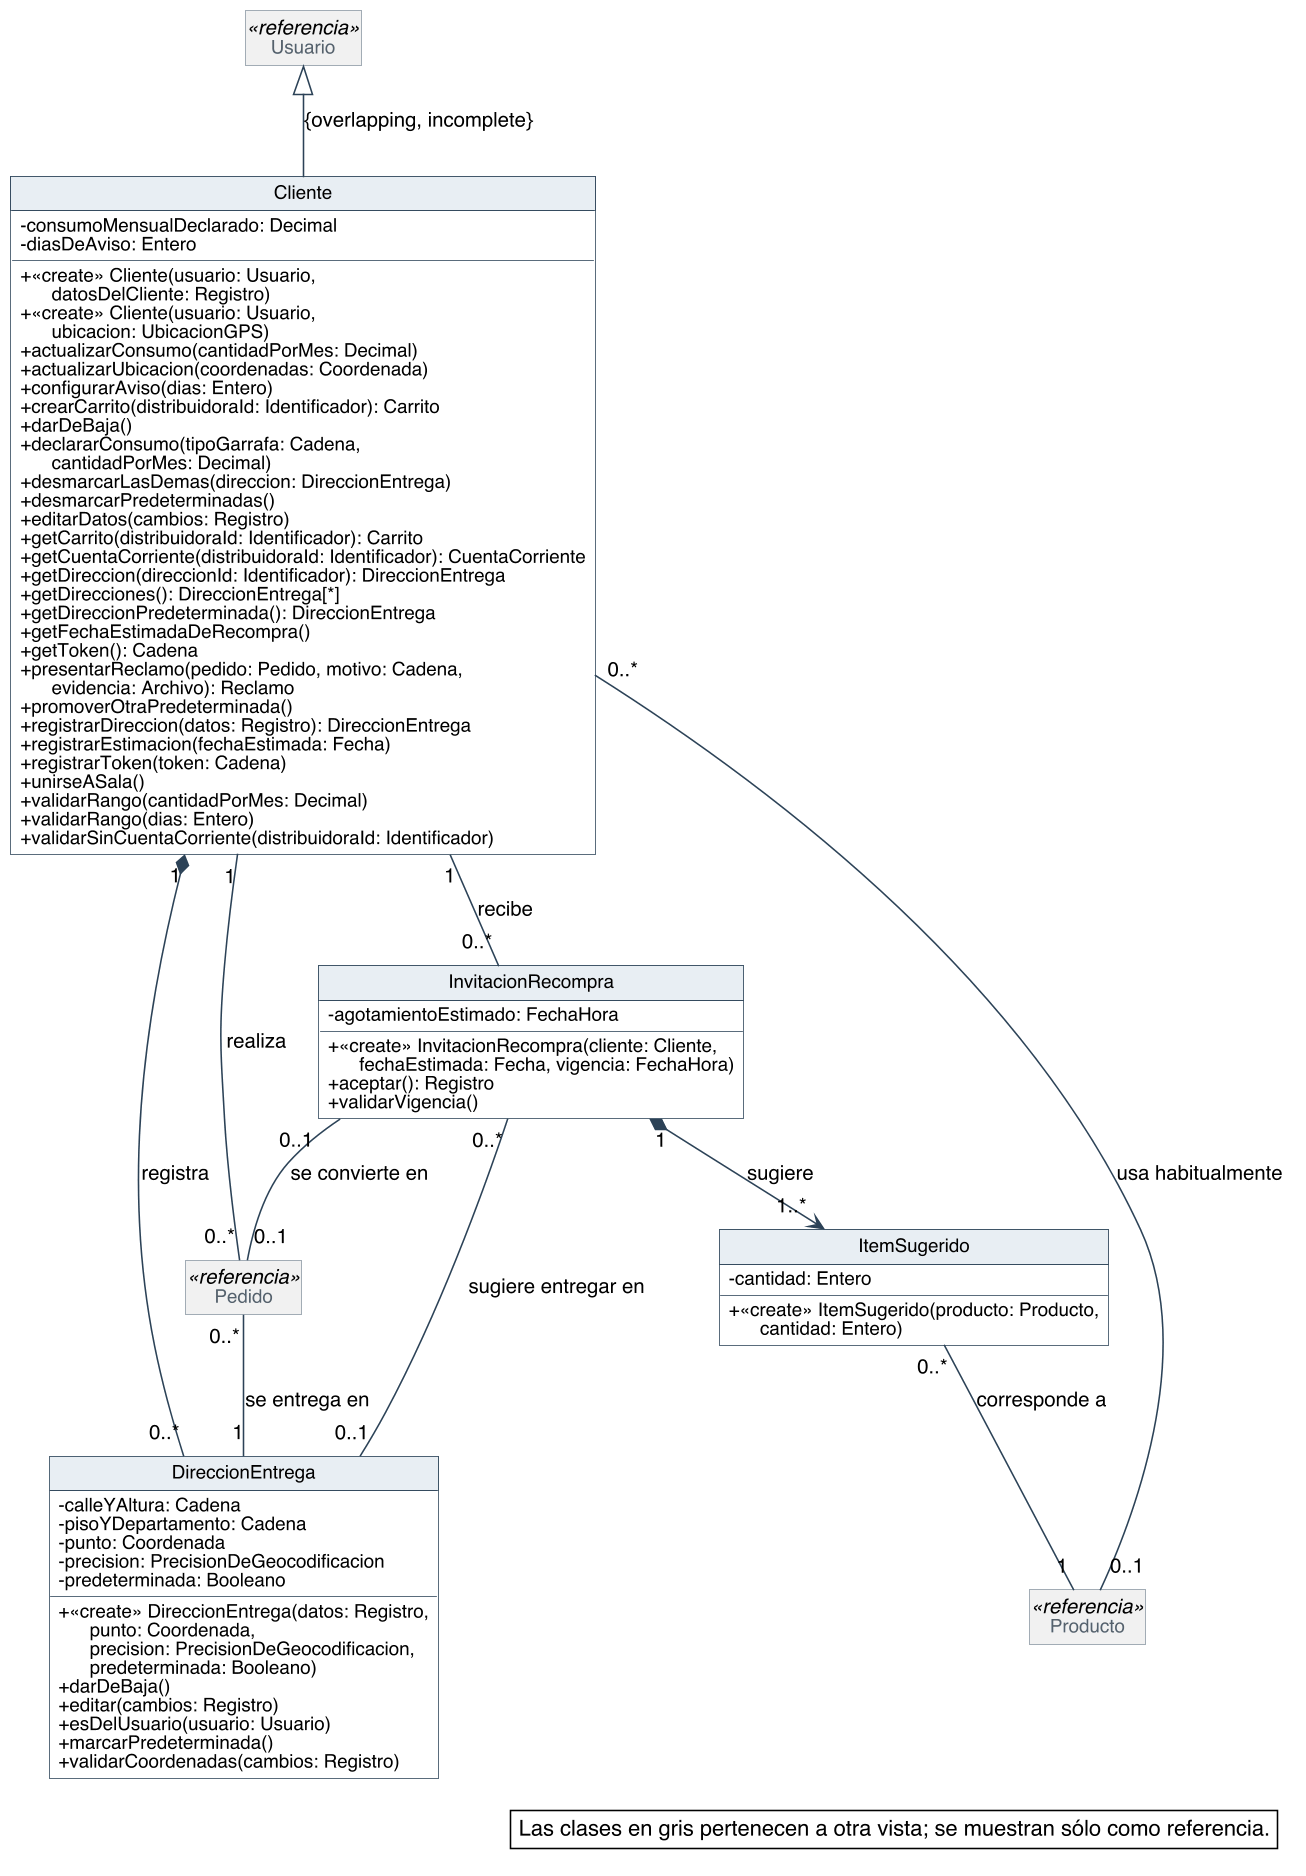

The diagram above was rendered by PlantUML. Its source (embedded in the PNG):
@startuml
skinparam backgroundColor #FFFFFF
skinparam shadowing false
skinparam defaultFontName Helvetica
skinparam defaultFontSize 13
skinparam dpi 150
skinparam nodesep 40
skinparam ranksep 55
skinparam classAttributeIconSize 0
skinparam roundCorner 0
skinparam genericDisplay old
skinparam class {
  BorderColor #2C4257
  BackgroundColor #FFFFFF
  ArrowColor #2C4257
  FontSize 14
  AttributeFontSize 12
  HeaderBackgroundColor #E8EEF3
}
skinparam class<<referencia>> {
  BackgroundColor #F1F1F1
  BorderColor #8A97A3
  FontColor #55616C
}
skinparam class<<fachada>> {
  HeaderBackgroundColor #D6E4F0
}
skinparam class<<controlador>> {
  HeaderBackgroundColor #D6E4F0
}
skinparam class<<fabricación pura>> {
  HeaderBackgroundColor #F3E9CF
}
skinparam class<<colección>> {
  HeaderBackgroundColor #E6E6E6
}
skinparam class<<adaptador>> {
  HeaderBackgroundColor #DCEBDD
}
skinparam interface {
  BorderColor #2C4257
  BackgroundColor #FFFFFF
  HeaderBackgroundColor #DCEBDD
  FontSize 14
  AttributeFontSize 12
}
skinparam note {
  BackgroundColor #FFFFFF
  BorderColor #2C4257
}
skinparam packageStyle rectangle
skinparam package {
  BorderColor #8A97A3
  FontSize 13
  FontColor #55616C
}
hide circle
hide empty members

class Cliente {
  - consumoMensualDeclarado: Decimal
  - diasDeAviso: Entero
  + «create» Cliente(usuario: Usuario,\n      datosDelCliente: Registro)
  + «create» Cliente(usuario: Usuario,\n      ubicacion: UbicacionGPS)
  + actualizarConsumo(cantidadPorMes: Decimal)
  + actualizarUbicacion(coordenadas: Coordenada)
  + configurarAviso(dias: Entero)
  + crearCarrito(distribuidoraId: Identificador): Carrito
  + darDeBaja()
  + declararConsumo(tipoGarrafa: Cadena,\n      cantidadPorMes: Decimal)
  + desmarcarLasDemas(direccion: DireccionEntrega)
  + desmarcarPredeterminadas()
  + editarDatos(cambios: Registro)
  + getCarrito(distribuidoraId: Identificador): Carrito
  + getCuentaCorriente(distribuidoraId: Identificador): CuentaCorriente
  + getDireccion(direccionId: Identificador): DireccionEntrega
  + getDirecciones(): DireccionEntrega[*]
  + getDireccionPredeterminada(): DireccionEntrega
  + getFechaEstimadaDeRecompra()
  + getToken(): Cadena
  + presentarReclamo(pedido: Pedido, motivo: Cadena,\n      evidencia: Archivo): Reclamo
  + promoverOtraPredeterminada()
  + registrarDireccion(datos: Registro): DireccionEntrega
  + registrarEstimacion(fechaEstimada: Fecha)
  + registrarToken(token: Cadena)
  + unirseASala()
  + validarRango(cantidadPorMes: Decimal)
  + validarRango(dias: Entero)
  + validarSinCuentaCorriente(distribuidoraId: Identificador)
}
class DireccionEntrega {
  - calleYAltura: Cadena
  - pisoYDepartamento: Cadena
  - punto: Coordenada
  - precision: PrecisionDeGeocodificacion
  - predeterminada: Booleano
  + «create» DireccionEntrega(datos: Registro,\n      punto: Coordenada,\n      precision: PrecisionDeGeocodificacion,\n      predeterminada: Booleano)
  + darDeBaja()
  + editar(cambios: Registro)
  + esDelUsuario(usuario: Usuario)
  + marcarPredeterminada()
  + validarCoordenadas(cambios: Registro)
}
class InvitacionRecompra {
  - agotamientoEstimado: FechaHora
  + «create» InvitacionRecompra(cliente: Cliente,\n      fechaEstimada: Fecha, vigencia: FechaHora)
  + aceptar(): Registro
  + validarVigencia()
}
class ItemSugerido {
  - cantidad: Entero
  + «create» ItemSugerido(producto: Producto,\n      cantidad: Entero)
}
class Usuario <<referencia>>
class Pedido <<referencia>>
class Producto <<referencia>>

Usuario <|-- Cliente : {overlapping, incomplete}
Cliente "1" *-- "0..*" DireccionEntrega : registra
Cliente "1" -- "0..*" Pedido : realiza
Cliente "1" -- "0..*" InvitacionRecompra : recibe
Cliente "0..*" -- "0..1" Producto : usa habitualmente
InvitacionRecompra "0..1" -- "0..1" Pedido : se convierte en
InvitacionRecompra "1" *--> "1..*" ItemSugerido : sugiere
InvitacionRecompra "0..*" -- "0..1" DireccionEntrega : sugiere entregar en
ItemSugerido "0..*" -- "1" Producto : corresponde a
Pedido "0..*" -- "1" DireccionEntrega : se entrega en

legend bottom right
  Las clases en gris pertenecen a otra vista; se muestran sólo como referencia.
endlegend
@enduml